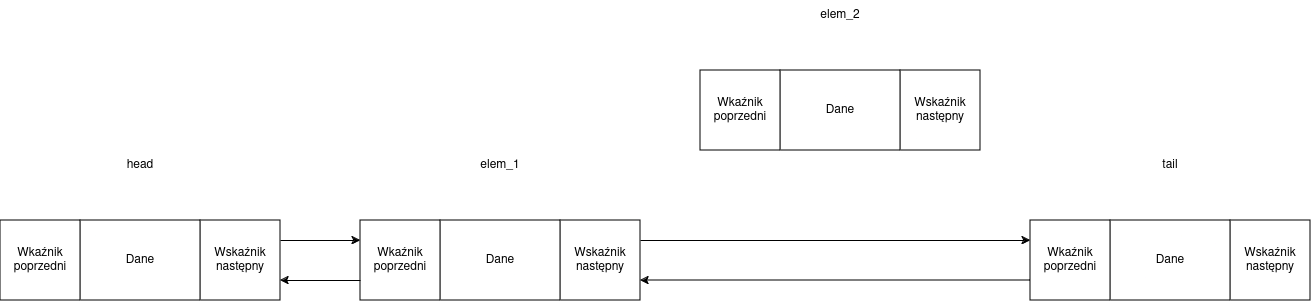

The diagram above was exported from draw.io. Its source (the exported page's mxGraphModel, read from the mxfile embedded in the PNG):
<mxGraphModel dx="1829" dy="800" grid="1" gridSize="10" guides="1" tooltips="1" connect="1" arrows="1" fold="1" page="1" pageScale="1" pageWidth="850" pageHeight="1100" math="0" shadow="0">
  <root>
    <mxCell id="0" />
    <mxCell id="1" parent="0" />
    <mxCell id="P8TRVerwQMXLAnW6AAu6-1" value="" style="group" vertex="1" connectable="0" parent="1">
      <mxGeometry x="280" y="620" width="280" height="80" as="geometry" />
    </mxCell>
    <mxCell id="P8TRVerwQMXLAnW6AAu6-3" value="Wskaźnik następny" style="whiteSpace=wrap;html=1;aspect=fixed;" vertex="1" parent="P8TRVerwQMXLAnW6AAu6-1">
      <mxGeometry x="200" width="80" height="80" as="geometry" />
    </mxCell>
    <mxCell id="P8TRVerwQMXLAnW6AAu6-4" value="Dane" style="rounded=0;whiteSpace=wrap;html=1;" vertex="1" parent="P8TRVerwQMXLAnW6AAu6-1">
      <mxGeometry x="80" width="120" height="80" as="geometry" />
    </mxCell>
    <mxCell id="P8TRVerwQMXLAnW6AAu6-5" value="Wkaźnik poprzedni" style="whiteSpace=wrap;html=1;aspect=fixed;" vertex="1" parent="P8TRVerwQMXLAnW6AAu6-1">
      <mxGeometry width="80" height="80" as="geometry" />
    </mxCell>
    <mxCell id="P8TRVerwQMXLAnW6AAu6-6" value="&lt;div&gt;elem_1&lt;/div&gt;" style="text;html=1;align=center;verticalAlign=middle;whiteSpace=wrap;rounded=0;" vertex="1" parent="P8TRVerwQMXLAnW6AAu6-1">
      <mxGeometry x="110" y="-70" width="60" height="30" as="geometry" />
    </mxCell>
    <mxCell id="P8TRVerwQMXLAnW6AAu6-7" value="" style="group" vertex="1" connectable="0" parent="1">
      <mxGeometry x="950" y="620" width="280" height="80" as="geometry" />
    </mxCell>
    <mxCell id="P8TRVerwQMXLAnW6AAu6-8" value="Wskaźnik następny" style="whiteSpace=wrap;html=1;aspect=fixed;" vertex="1" parent="P8TRVerwQMXLAnW6AAu6-7">
      <mxGeometry x="200" width="80" height="80" as="geometry" />
    </mxCell>
    <mxCell id="P8TRVerwQMXLAnW6AAu6-9" value="Dane" style="rounded=0;whiteSpace=wrap;html=1;" vertex="1" parent="P8TRVerwQMXLAnW6AAu6-7">
      <mxGeometry x="80" width="120" height="80" as="geometry" />
    </mxCell>
    <mxCell id="P8TRVerwQMXLAnW6AAu6-27" style="edgeStyle=orthogonalEdgeStyle;rounded=0;orthogonalLoop=1;jettySize=auto;html=1;exitX=0;exitY=0.75;exitDx=0;exitDy=0;" edge="1" parent="P8TRVerwQMXLAnW6AAu6-7" source="P8TRVerwQMXLAnW6AAu6-11">
      <mxGeometry relative="1" as="geometry">
        <mxPoint x="-390" y="60" as="targetPoint" />
      </mxGeometry>
    </mxCell>
    <mxCell id="P8TRVerwQMXLAnW6AAu6-11" value="Wkaźnik poprzedni" style="whiteSpace=wrap;html=1;aspect=fixed;" vertex="1" parent="P8TRVerwQMXLAnW6AAu6-7">
      <mxGeometry width="80" height="80" as="geometry" />
    </mxCell>
    <mxCell id="P8TRVerwQMXLAnW6AAu6-12" value="&lt;div&gt;tail&lt;/div&gt;" style="text;html=1;align=center;verticalAlign=middle;whiteSpace=wrap;rounded=0;" vertex="1" parent="P8TRVerwQMXLAnW6AAu6-7">
      <mxGeometry x="110" y="-70" width="60" height="30" as="geometry" />
    </mxCell>
    <mxCell id="P8TRVerwQMXLAnW6AAu6-13" value="" style="group" vertex="1" connectable="0" parent="1">
      <mxGeometry x="-80" y="620" width="280" height="80" as="geometry" />
    </mxCell>
    <mxCell id="P8TRVerwQMXLAnW6AAu6-14" value="Wskaźnik następny" style="whiteSpace=wrap;html=1;aspect=fixed;" vertex="1" parent="P8TRVerwQMXLAnW6AAu6-13">
      <mxGeometry x="200" width="80" height="80" as="geometry" />
    </mxCell>
    <mxCell id="P8TRVerwQMXLAnW6AAu6-15" value="Dane" style="rounded=0;whiteSpace=wrap;html=1;" vertex="1" parent="P8TRVerwQMXLAnW6AAu6-13">
      <mxGeometry x="80" width="120" height="80" as="geometry" />
    </mxCell>
    <mxCell id="P8TRVerwQMXLAnW6AAu6-16" value="Wkaźnik poprzedni" style="whiteSpace=wrap;html=1;aspect=fixed;" vertex="1" parent="P8TRVerwQMXLAnW6AAu6-13">
      <mxGeometry width="80" height="80" as="geometry" />
    </mxCell>
    <mxCell id="P8TRVerwQMXLAnW6AAu6-17" style="edgeStyle=orthogonalEdgeStyle;rounded=0;orthogonalLoop=1;jettySize=auto;html=1;exitX=1;exitY=0.25;exitDx=0;exitDy=0;entryX=0;entryY=0.25;entryDx=0;entryDy=0;" edge="1" parent="1" source="P8TRVerwQMXLAnW6AAu6-14" target="P8TRVerwQMXLAnW6AAu6-5">
      <mxGeometry relative="1" as="geometry" />
    </mxCell>
    <mxCell id="P8TRVerwQMXLAnW6AAu6-18" style="edgeStyle=orthogonalEdgeStyle;rounded=0;orthogonalLoop=1;jettySize=auto;html=1;exitX=0;exitY=0.75;exitDx=0;exitDy=0;entryX=1;entryY=0.75;entryDx=0;entryDy=0;" edge="1" parent="1" source="P8TRVerwQMXLAnW6AAu6-5" target="P8TRVerwQMXLAnW6AAu6-14">
      <mxGeometry relative="1" as="geometry" />
    </mxCell>
    <mxCell id="P8TRVerwQMXLAnW6AAu6-19" value="&lt;div&gt;head&lt;/div&gt;" style="text;html=1;align=center;verticalAlign=middle;whiteSpace=wrap;rounded=0;" vertex="1" parent="1">
      <mxGeometry x="30" y="550" width="60" height="30" as="geometry" />
    </mxCell>
    <mxCell id="P8TRVerwQMXLAnW6AAu6-20" value="" style="group" vertex="1" connectable="0" parent="1">
      <mxGeometry x="620" y="470" width="280" height="80" as="geometry" />
    </mxCell>
    <mxCell id="P8TRVerwQMXLAnW6AAu6-22" value="Wskaźnik następny" style="whiteSpace=wrap;html=1;aspect=fixed;" vertex="1" parent="P8TRVerwQMXLAnW6AAu6-20">
      <mxGeometry x="200" width="80" height="80" as="geometry" />
    </mxCell>
    <mxCell id="P8TRVerwQMXLAnW6AAu6-23" value="Dane" style="rounded=0;whiteSpace=wrap;html=1;" vertex="1" parent="P8TRVerwQMXLAnW6AAu6-20">
      <mxGeometry x="80" width="120" height="80" as="geometry" />
    </mxCell>
    <mxCell id="P8TRVerwQMXLAnW6AAu6-24" value="Wkaźnik poprzedni" style="whiteSpace=wrap;html=1;aspect=fixed;" vertex="1" parent="P8TRVerwQMXLAnW6AAu6-20">
      <mxGeometry width="80" height="80" as="geometry" />
    </mxCell>
    <mxCell id="P8TRVerwQMXLAnW6AAu6-25" value="&lt;div&gt;elem_2&lt;/div&gt;" style="text;html=1;align=center;verticalAlign=middle;whiteSpace=wrap;rounded=0;" vertex="1" parent="P8TRVerwQMXLAnW6AAu6-20">
      <mxGeometry x="110" y="-70" width="60" height="30" as="geometry" />
    </mxCell>
    <mxCell id="P8TRVerwQMXLAnW6AAu6-26" style="edgeStyle=orthogonalEdgeStyle;rounded=0;orthogonalLoop=1;jettySize=auto;html=1;exitX=1;exitY=0.25;exitDx=0;exitDy=0;entryX=0;entryY=0.25;entryDx=0;entryDy=0;" edge="1" parent="1" source="P8TRVerwQMXLAnW6AAu6-3" target="P8TRVerwQMXLAnW6AAu6-11">
      <mxGeometry relative="1" as="geometry" />
    </mxCell>
  </root>
</mxGraphModel>